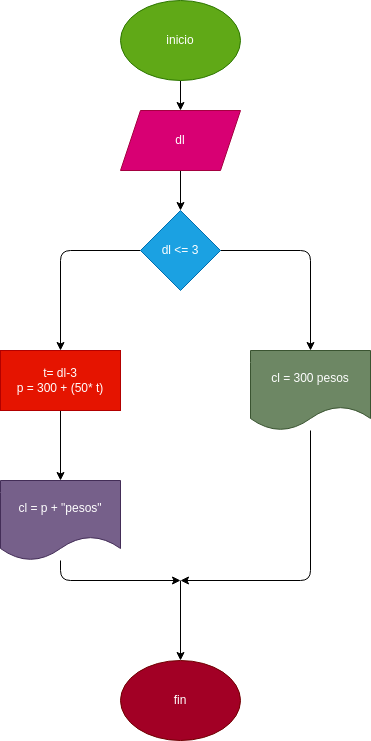

The diagram above was exported from draw.io. Its source (the exported page's mxGraphModel, read from the mxfile embedded in the PNG):
<mxGraphModel dx="832" dy="461" grid="1" gridSize="10" guides="1" tooltips="1" connect="1" arrows="1" fold="1" page="1" pageScale="1" pageWidth="827" pageHeight="1169" math="0" shadow="0">
  <root>
    <mxCell id="0" />
    <mxCell id="1" parent="0" />
    <mxCell id="4" value="" style="edgeStyle=none;html=1;" edge="1" parent="1" source="2" target="3">
      <mxGeometry relative="1" as="geometry" />
    </mxCell>
    <mxCell id="2" value="inicio" style="ellipse;whiteSpace=wrap;html=1;fillColor=#60a917;fontColor=#ffffff;strokeColor=#2D7600;" vertex="1" parent="1">
      <mxGeometry x="380" y="20" width="120" height="80" as="geometry" />
    </mxCell>
    <mxCell id="6" value="" style="edgeStyle=none;html=1;" edge="1" parent="1" source="3" target="5">
      <mxGeometry relative="1" as="geometry" />
    </mxCell>
    <mxCell id="3" value="dl" style="shape=parallelogram;perimeter=parallelogramPerimeter;whiteSpace=wrap;html=1;fixedSize=1;fillColor=#d80073;fontColor=#ffffff;strokeColor=#A50040;" vertex="1" parent="1">
      <mxGeometry x="380" y="130" width="120" height="60" as="geometry" />
    </mxCell>
    <mxCell id="8" value="" style="edgeStyle=none;html=1;" edge="1" parent="1" source="5" target="7">
      <mxGeometry relative="1" as="geometry">
        <Array as="points">
          <mxPoint x="570" y="270" />
        </Array>
      </mxGeometry>
    </mxCell>
    <mxCell id="10" value="" style="edgeStyle=none;html=1;" edge="1" parent="1" source="5" target="9">
      <mxGeometry relative="1" as="geometry">
        <Array as="points">
          <mxPoint x="320" y="270" />
        </Array>
      </mxGeometry>
    </mxCell>
    <mxCell id="5" value="dl &amp;lt;= 3" style="rhombus;whiteSpace=wrap;html=1;fillColor=#1ba1e2;fontColor=#ffffff;strokeColor=#006EAF;" vertex="1" parent="1">
      <mxGeometry x="400" y="230" width="80" height="80" as="geometry" />
    </mxCell>
    <mxCell id="14" style="edgeStyle=none;html=1;" edge="1" parent="1" source="7">
      <mxGeometry relative="1" as="geometry">
        <mxPoint x="440" y="600" as="targetPoint" />
        <Array as="points">
          <mxPoint x="570" y="600" />
        </Array>
      </mxGeometry>
    </mxCell>
    <mxCell id="7" value="cl = 300 pesos" style="shape=document;whiteSpace=wrap;html=1;boundedLbl=1;fillColor=#6d8764;fontColor=#ffffff;strokeColor=#3A5431;" vertex="1" parent="1">
      <mxGeometry x="510" y="370" width="120" height="80" as="geometry" />
    </mxCell>
    <mxCell id="12" value="" style="edgeStyle=none;html=1;" edge="1" parent="1" source="9" target="11">
      <mxGeometry relative="1" as="geometry" />
    </mxCell>
    <mxCell id="9" value="t= dl-3&lt;br&gt;p = 300 + (50* t)" style="whiteSpace=wrap;html=1;fillColor=#e51400;fontColor=#ffffff;strokeColor=#B20000;" vertex="1" parent="1">
      <mxGeometry x="260" y="370" width="120" height="60" as="geometry" />
    </mxCell>
    <mxCell id="13" style="edgeStyle=none;html=1;" edge="1" parent="1" source="11">
      <mxGeometry relative="1" as="geometry">
        <mxPoint x="440" y="600" as="targetPoint" />
        <Array as="points">
          <mxPoint x="320" y="600" />
        </Array>
      </mxGeometry>
    </mxCell>
    <mxCell id="11" value="cl = p + &quot;pesos&quot;" style="shape=document;whiteSpace=wrap;html=1;boundedLbl=1;fillColor=#76608a;fontColor=#ffffff;strokeColor=#432D57;" vertex="1" parent="1">
      <mxGeometry x="260" y="500" width="120" height="80" as="geometry" />
    </mxCell>
    <mxCell id="15" value="" style="endArrow=classic;html=1;" edge="1" parent="1">
      <mxGeometry width="50" height="50" relative="1" as="geometry">
        <mxPoint x="440" y="600" as="sourcePoint" />
        <mxPoint x="440" y="680" as="targetPoint" />
      </mxGeometry>
    </mxCell>
    <mxCell id="16" value="fin" style="ellipse;whiteSpace=wrap;html=1;fillColor=#a20025;fontColor=#ffffff;strokeColor=#6F0000;" vertex="1" parent="1">
      <mxGeometry x="380" y="680" width="120" height="80" as="geometry" />
    </mxCell>
  </root>
</mxGraphModel>